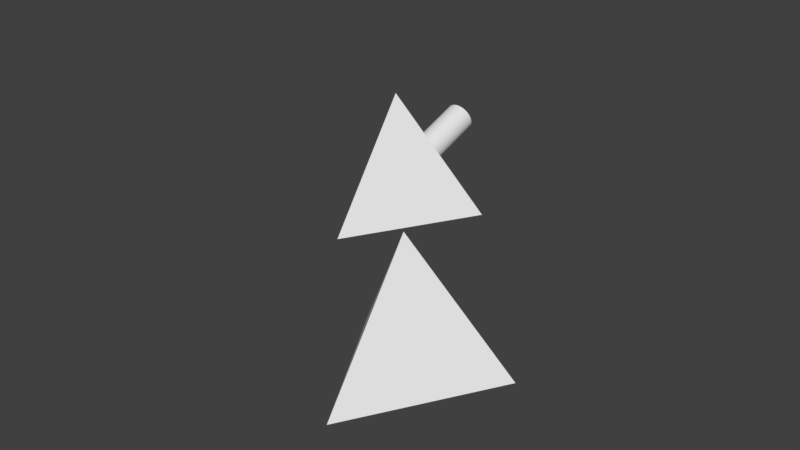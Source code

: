 # Source: tetra_40.blend  (saved by Blender 2.78.0; exported with 4.5.12 LTS)
import bpy
from mathutils import Matrix  # noqa: F401  (used for matrix-valued properties, if any)

bpy.ops.wm.read_factory_settings(use_empty=True)
scene = bpy.context.scene
scene.name = 'Scene'

# ---- collections
col_collection_1 = bpy.data.collections.new('Collection 1'); scene.collection.children.link(col_collection_1)

# ---- world
world_world = bpy.data.worlds.new('World'); scene.world = world_world
world_world.color = (0.05088, 0.05088, 0.05088)
world_world.use_sun_shadow = False
world_world.sun_shadow_jitter_overblur = 0.0
world_world.cycles.sampling_method = 'MANUAL'

# ---- meshes
me_cone_009 = bpy.data.meshes.new('Cone.009')
me_cone_009.from_pydata([(3.923, -1.149, -0.4215), (3.923, -0.1529, 0.05407), (4.0, -0.8887, 0.3142), (3.848, 0.1022, 0.7757), (3.923, -0.6286, 1.05), (3.625, 0.3475, 1.47), (3.696, -0.3784, 1.757), (3.414, 1.026, 1.137), (2.765, 1.822, 1.316), (3.073, 1.239, 1.74), (3.262, 0.5736, 2.109), (3.326, -0.1479, 2.409), (2.774, 0.7718, 2.67), (2.828, 0.05414, 2.981), (2.352, 1.99, 1.791), (2.613, 1.426, 2.268), (1.848, 2.128, 2.181), (2.053, 1.579, 2.701), (2.18, 0.9344, 3.129), (2.222, 0.22, 3.45), (1.273, 2.231, 2.47), (1.414, 1.693, 3.023), (1.501, 1.055, 3.471), (1.531, 0.3432, 3.798), (0.5518, 2.703, 1.987), (0.6488, 2.294, 2.649), (0.721, 1.763, 3.221), (0.7654, 1.13, 3.682), (0.7804, 0.419, 4.013), (-3.964e-07, 2.721, 2.038), (-6.796e-07, 2.315, 2.709), (-5.343e-07, 1.786, 3.288), (-7.237e-07, 1.155, 3.753), (-4.848e-07, 0.4447, 4.085), (-0.6488, 2.294, 2.649), (-0.721, 1.763, 3.221), (-0.7654, 1.13, 3.682), (-0.7804, 0.419, 4.013), (-0.5518, 2.703, 1.987), (-1.273, 2.231, 2.47), (-1.414, 1.693, 3.023), (-1.501, 1.055, 3.471), (-1.531, 0.3432, 3.798), (-2.053, 1.579, 2.701), (-2.18, 0.9344, 3.129), (-2.222, 0.22, 3.45), (-1.848, 2.128, 2.181), (-2.352, 1.99, 1.791), (-2.613, 1.426, 2.268), (-2.774, 0.7718, 2.67), (-2.828, 0.05414, 2.981), (-3.073, 1.239, 1.74), (-3.262, 0.5736, 2.109), (-3.326, -0.1479, 2.409), (-2.765, 1.822, 1.316), (-3.414, 1.026, 1.137), (-3.625, 0.3475, 1.47), (-3.696, -0.3784, 1.757), (-3.848, 0.1022, 0.7757), (-3.923, -0.6286, 1.05), (-3.923, -0.1529, 0.05407), (-4.0, -0.8887, 0.3142), (-3.923, -1.149, -0.4215), (3.923, -1.152, -0.4204), (4.0, -0.8919, 0.3153), (3.923, -0.6318, 1.051), (3.696, -0.3817, 1.759), (3.326, -0.1512, 2.411), (2.828, 0.05088, 2.982), (2.222, 0.2167, 3.451), (1.531, 0.3399, 3.8), (0.7804, 0.4158, 4.014), (-1.303e-06, 0.4414, 4.087), (-0.7804, 0.4158, 4.014), (-1.531, 0.3399, 3.8), (-2.222, 0.2167, 3.451), (-2.828, 0.05088, 2.982), (-3.326, -0.1512, 2.411), (-3.696, -0.3817, 1.759), (-3.923, -0.6318, 1.051), (-4.0, -0.8919, 0.3153), (-3.923, -1.152, -0.4204), (-4.0, -0.8919, 0.3153), (-3.923, -1.152, -0.4203), (4.0, -0.8919, 0.3153), (3.923, -1.152, -0.4203), (3.923, -0.6318, 1.051), (3.326, -0.1512, 2.41), (3.695, -0.3817, 1.758), (-3.695, -0.3817, 1.758), (-3.326, -0.1512, 2.41), (-1.531, 0.3398, 3.799), (-0.7803, 0.4157, 4.014), (2.828, 0.0508, 2.982), (-3.923, -0.6318, 1.051), (-4.859e-07, 0.4413, 4.086), (0.7803, 0.4157, 4.014), (1.531, 0.3398, 3.799), (2.222, 0.2166, 3.451), (-2.222, 0.2166, 3.451), (-2.828, 0.0508, 2.982), (1.186e-06, 3.696, 0.5882), (8.067e-07, 3.326, 1.28), (0.6488, 3.262, 1.28), (0.721, 3.625, 0.5882), (8.031e-07, 3.923, -0.1622), (0.7654, 3.848, -0.1622), (0.6326, 3.938, -0.9426), (8.026e-07, 4.0, -0.9426), (0.7804, 3.923, -0.9426), (4.282e-07, 2.828, 1.886), (0.5518, 2.774, 1.886), (1.273, 3.073, 1.28), (1.414, 3.414, 0.5882), (1.501, 3.625, -0.1622), (1.531, 3.696, -0.9426), (1.848, 2.765, 1.28), (2.053, 3.073, 0.5882), (2.18, 3.262, -0.1622), (2.222, 3.326, -0.9426), (2.352, 2.352, 1.28), (2.613, 2.613, 0.5882), (2.774, 2.774, -0.1622), (2.828, 2.828, -0.9426), (2.765, 1.848, 1.28), (3.073, 2.053, 0.5882), (3.262, 2.18, -0.1622), (3.326, 2.222, -0.9426), (3.414, 1.414, 0.5882), (3.625, 1.501, -0.1622), (3.696, 1.531, -0.9426), (3.848, 0.7654, -0.1622), (3.923, 0.7804, -0.9426), (3.923, -1.742e-06, -0.1622), (4.0, -1.646e-06, -0.9426), (3.923, -0.7804, -0.9426), (-3.923, -0.7804, -0.9426), (-3.923, -6.449e-07, -0.1622), (-4.0, -6.449e-07, -0.9426), (-3.848, 0.7654, -0.1622), (-3.923, 0.7804, -0.9426), (-3.414, 1.414, 0.5882), (-3.625, 1.501, -0.1622), (-3.696, 1.531, -0.9426), (-2.765, 1.848, 1.28), (-3.073, 2.053, 0.5882), (-3.262, 2.18, -0.1622), (-3.326, 2.222, -0.9426), (-2.352, 2.352, 1.28), (-2.613, 2.613, 0.5882), (-2.774, 2.774, -0.1622), (-2.828, 2.828, -0.9426), (-1.848, 2.765, 1.28), (-2.053, 3.073, 0.5882), (-2.18, 3.262, -0.1622), (-2.222, 3.326, -0.9426), (-1.273, 3.073, 1.28), (-1.414, 3.414, 0.5882), (-1.501, 3.625, -0.1622), (-1.531, 3.696, -0.9426), (-0.5518, 2.774, 1.886), (-0.6488, 3.262, 1.28), (-0.721, 3.625, 0.5882), (-0.7654, 3.848, -0.1622), (-0.7804, 3.923, -0.9426), (0.0, 4.0, -0.946), (0.7804, 3.923, -0.946), (1.531, 3.696, -0.946), (2.222, 3.326, -0.946), (2.828, 2.828, -0.946), (3.326, 2.222, -0.946), (3.696, 1.531, -0.946), (3.923, 0.7804, -0.946), (4.0, 3.02e-07, -0.946), (3.923, -0.7804, -0.946), (-3.923, -0.7804, -0.946), (-4.0, 3.862e-06, -0.946), (-3.923, 0.7804, -0.946), (-3.696, 1.531, -0.946), (-3.326, 2.222, -0.946), (-2.828, 2.828, -0.946), (-2.222, 3.326, -0.946), (-1.531, 3.696, -0.946), (-4.0, -6.449e-07, -0.946), (-3.923, 0.7803, -0.946), (4.0, -1.647e-06, -0.946), (3.923, 0.7803, -0.946), (-3.695, 1.531, -0.946), (3.695, 1.531, -0.946), (-3.326, 2.222, -0.946), (3.326, 2.222, -0.946), (-2.828, 2.828, -0.946), (2.828, 2.828, -0.946), (-2.222, 3.326, -0.946), (2.222, 3.326, -0.946), (-1.531, 3.695, -0.946), (1.531, 3.695, -0.946), (-0.7804, 3.923, -0.946), (-0.7803, 3.923, -0.946), (0.7803, 3.923, -0.946), (8.026e-07, 4.0, -0.946), (3.923, -0.7803, -0.946), (-3.923, -0.7803, -0.946), (4.768e-07, 23.09, -8.165), (20.0, -11.55, -8.165), (4.768e-07, -2.384e-07, 24.49), (-20.0, -11.55, -8.165), (-0.7804, -3.923, -8.165), (-0.4987, -3.951, -8.165), (-1.303e-06, -4.0, -8.165), (0.2817, -3.972, -8.165), (0.7804, -3.923, -8.165), (3.696, -1.531, -8.165), (3.778, -1.26, -8.165), (3.326, -2.222, -8.165), (3.008, -2.61, -8.165), (3.459, -1.973, -8.165), (3.923, -0.7804, -8.165), (3.951, -0.4987, -8.165), (-1.531, -3.696, -8.165), (-1.973, -3.459, -8.165), (-2.222, -3.326, -8.165), (-1.26, -3.778, -8.165), (-2.61, -3.008, -8.165), (1.531, -3.696, -8.165), (1.78, -3.562, -8.165), (2.222, -3.326, -8.165), (2.828, -2.828, -8.165), (1.051, -3.841, -8.165), (2.441, -3.146, -8.165), (3.696, 1.531, -8.165), (3.562, 1.78, -8.165), (3.326, 2.222, -8.165), (3.841, 1.051, -8.165), (-2.828, -2.828, -8.165), (-3.146, -2.441, -8.165), (-3.326, -2.222, -8.165), (-3.562, -1.78, -8.165), (-3.696, -1.531, -8.165), (3.923, 0.7804, -8.165), (3.972, 0.2817, -8.165), (1.531, 3.696, -8.165), (1.973, 3.459, -8.165), (1.26, 3.778, -8.165), (2.828, 2.828, -8.165), (2.61, 3.008, -8.165), (2.222, 3.326, -8.165), (0.7804, 3.923, -8.165), (0.4987, 3.951, -8.165), (3.146, 2.441, -8.165), (0.0, 4.0, -8.165), (-3.923, -0.7804, -8.165), (-3.972, -0.2817, -8.165), (-3.841, -1.051, -8.165), (4.0, 3.02e-07, -8.165), (-4.0, 3.862e-06, -8.165), (-3.951, 0.4987, -8.165), (-3.923, 0.7804, -8.165), (-0.7804, 3.923, -8.165), (-0.2817, 3.972, -8.165), (-1.051, 3.841, -8.165), (-1.531, 3.696, -8.165), (-3.696, 1.531, -8.165), (-3.459, 1.973, -8.165), (-3.326, 2.222, -8.165), (-2.828, 2.828, -8.165), (-2.441, 3.146, -8.165), (-2.222, 3.326, -8.165), (-3.778, 1.26, -8.165), (-3.008, 2.61, -8.165), (-1.78, 3.562, -8.165), (2.828, -6.755, 5.388), (2.441, -6.649, 5.688), (-2.222, -6.589, 5.857), (-2.61, -6.695, 5.558), (-1.973, -6.545, 5.983), (3.008, -6.828, 5.182), (3.326, -6.957, 4.817), (-2.828, -6.755, 5.388), (-3.146, -6.884, 5.023), (3.459, -7.04, 4.582), (3.696, -7.188, 4.165), (-3.326, -6.957, 4.817), (-3.562, -7.105, 4.4), (3.901, -0.2294, -0.1622), (3.891, -0.5459, -0.386), (3.885, -0.7728, -0.5464), (-3.901, -0.2294, -0.1622), (-3.891, -0.5459, -0.386), (3.923, -7.438, 3.457), (3.778, -7.278, 3.909), (-3.696, -7.188, 4.165), (-3.841, -7.348, 3.713), (3.755, -1.333, -0.9426), (3.833, -0.9987, -0.7062), (-3.885, -0.7727, -0.5464), (-3.833, -0.9987, -0.7062), (4.0, -7.698, 2.722), (3.951, -7.532, 3.192), (-3.923, -7.438, 3.457), (-3.972, -7.604, 2.987), (-3.755, -1.333, -0.9426), (3.923, -7.958, 1.986), (3.972, -7.792, 2.456), (-4.0, -7.698, 2.722), (-3.951, -7.864, 2.251), (-3.754, -1.337, -0.9451), (-3.755, -1.334, -0.9435), (-3.754, -1.338, -0.946), (3.755, -1.334, -0.9435), (3.754, -1.338, -0.946), (3.754, -1.337, -0.9451), (3.754, -1.338, -0.946), (-3.754, -1.338, -0.946), (3.696, -8.208, 1.278), (3.841, -8.048, 1.731), (3.697, -1.526, -1.079), (3.696, -1.531, -1.082), (-3.923, -7.958, 1.986), (-3.778, -8.118, 1.534), (-3.697, -1.526, -1.079), (3.562, -8.291, 1.043), (3.693, -1.536, -1.086), (3.326, -8.439, 0.6265), (3.337, -2.201, -1.556), (3.326, -2.222, -1.571), (-3.696, -8.208, 1.278), (-3.696, -1.531, -1.082), (-3.459, -8.356, 0.8618), (-3.337, -2.201, -1.556), (-3.693, -1.536, -1.086), (3.146, -8.512, 0.4202), (3.31, -2.242, -1.585), (2.828, -8.641, 0.05499), (2.854, -2.797, -1.978), (2.828, -2.828, -2.0), (-3.326, -8.439, 0.6265), (-3.008, -8.568, 0.2613), (-3.31, -2.242, -1.585), (-2.854, -2.797, -1.978), (-3.326, -2.222, -1.571), (2.222, -8.807, -0.414), (2.61, -8.701, -0.1143), (2.264, -3.292, -2.327), (2.222, -3.326, -2.352), (2.796, -2.855, -2.019), (-2.828, -8.641, 0.05498), (-2.828, -2.828, -2.0), (-2.441, -8.747, -0.2447), (-2.796, -2.855, -2.019), (-2.264, -3.292, -2.327), (1.973, -8.851, -0.5398), (2.173, -3.352, -2.37), (1.531, -8.93, -0.7625), (1.588, -3.665, -2.592), (1.531, -3.696, -2.613), (-2.222, -8.807, -0.414), (-1.78, -8.885, -0.6367), (-1.588, -3.665, -2.592), (-2.173, -3.352, -2.37), (-2.222, -3.326, -2.352), (1.26, -8.957, -0.84), (1.468, -3.715, -2.627), (0.7804, -9.006, -0.9771), (0.7804, -3.923, -2.774), (0.8484, -3.903, -2.759), (-1.531, -8.93, -0.7625), (-1.051, -8.978, -0.8997), (-1.468, -3.715, -2.627), (-0.8484, -3.903, -2.759), (-1.531, -3.696, -2.613), (0.4987, -9.015, -1.003), (0.7088, -3.93, -2.779), (0.0, -9.031, -1.05), (0.07325, -3.993, -2.823), (0.0, -4.0, -2.828), (-0.7804, -9.006, -0.9771), (-0.2817, -9.022, -1.023), (-0.07325, -3.993, -2.823), (-0.7088, -3.93, -2.779), (-0.7804, -3.923, -2.774), (3.874, -1.252e-06, 1.997e-06), (3.885, -0.09281, -0.06562), (-3.874, -4.172e-07, 6.258e-07), (-3.765, 0.3485, 0.2464), (-3.885, -0.09281, -0.06562), (-1.303e-06, -6.365, 6.493), (-0.4987, -6.381, 6.447), (0.7804, -6.39, 6.42), (0.2817, -6.374, 6.467), (1.531, -6.466, 6.206), (1.051, -6.418, 6.343), (-0.7804, -6.39, 6.42), (-1.26, -6.439, 6.283), (1.78, -6.511, 6.08), (2.222, -6.589, 5.857), (-1.531, -6.466, 6.206), (3.647, 0.7254, 0.5129), (3.625, 0.7679, 0.543), (3.591, 0.8318, 0.5882), (3.722, 0.4861, 0.3438), (3.765, 0.3485, 0.2464), (-3.647, 0.7254, 0.5129), (-3.625, 0.7679, 0.543), (-3.591, 0.8318, 0.5882), (-3.722, 0.4861, 0.3437), (3.237, 1.341, 0.948), (3.073, 1.511, 1.068), (2.786, 1.81, 1.28), (3.363, 1.159, 0.8192), (-2.786, 1.81, 1.28), (-3.073, 1.511, 1.068), (-3.237, 1.341, 0.948), (-3.363, 1.159, 0.8192), (2.752, 1.838, 1.3), (2.762, 1.83, 1.294), (-2.752, 1.838, 1.3), (-2.724, 1.856, 1.312), (-2.352, 2.093, 1.48), (-2.762, 1.83, 1.294), (1.09, 2.632, 1.861), (1.123, 2.621, 1.854), (1.64, 2.454, 1.735), (1.512, 2.496, 1.765), (-1.09, 2.632, 1.861), (-1.067, 2.636, 1.864), (-1.123, 2.621, 1.853), (-1.512, 2.496, 1.765), (-1.64, 2.454, 1.735), (2.724, 1.856, 1.312), (2.194, 2.194, 1.551), (2.352, 2.093, 1.48), (1.858, 2.352, 1.663), (1.937, 2.315, 1.637), (-1.858, 2.352, 1.663), (-1.937, 2.315, 1.637), (-2.194, 2.194, 1.551), (0.9048, 2.667, 1.886), (1.067, 2.636, 1.864), (-0.9048, 2.667, 1.886), (0.5742, 2.72, 1.923), (0.542, 2.725, 1.927), (-3.557e-07, 2.754, 1.947), (0.05175, 2.751, 1.945), (0.5047, 2.727, 1.928), (-0.05176, 2.751, 1.945), (-0.5047, 2.727, 1.928), (-0.542, 2.725, 1.927), (-0.5743, 2.72, 1.923)], [], [(1, 285, 0), (1, 0, 2), (1, 401, 381), (2, 3, 1), (3, 2, 4), (4, 5, 3), (5, 4, 6), (399, 398, 3), (7, 3, 5), (8, 407, 7), (8, 7, 9), (5, 9, 7), (9, 5, 10), (6, 10, 5), (10, 6, 11), (11, 12, 10), (12, 11, 13), (8, 429, 414), (9, 14, 8), (14, 9, 15), (10, 15, 9), (15, 10, 12), (14, 433, 430), (15, 16, 14), (16, 15, 17), (12, 17, 15), (17, 12, 18), (13, 18, 12), (18, 13, 19), (16, 423, 422), (17, 20, 16), (20, 17, 21), (18, 21, 17), (21, 18, 22), (19, 22, 18), (22, 19, 23), (437, 438, 20), (24, 20, 25), (21, 25, 20), (25, 21, 26), (22, 26, 21), (26, 22, 27), (23, 27, 22), (27, 23, 28), (24, 444, 441), (25, 29, 24), (29, 25, 30), (26, 30, 25), (30, 26, 31), (27, 31, 26), (31, 27, 32), (28, 32, 27), (32, 28, 33), (31, 34, 30), (34, 31, 35), (32, 35, 31), (35, 32, 36), (33, 36, 32), (36, 33, 37), (29, 445, 442), (30, 38, 29), (38, 30, 34), (38, 448, 447), (34, 439, 38), (35, 39, 34), (39, 35, 40), (36, 40, 35), (40, 36, 41), (37, 41, 36), (41, 37, 42), (41, 43, 40), (43, 41, 44), (42, 44, 41), (44, 42, 45), (39, 426, 424), (40, 46, 39), (46, 40, 43), (46, 434, 428), (43, 47, 46), (47, 43, 48), (44, 48, 43), (48, 44, 49), (45, 49, 44), (49, 45, 50), (49, 51, 48), (51, 49, 52), (50, 52, 49), (52, 50, 53), (47, 418, 436), (48, 54, 47), (54, 48, 51), (54, 419, 416), (51, 410, 54), (52, 55, 51), (55, 52, 56), (53, 56, 52), (56, 53, 57), (57, 58, 56), (58, 57, 59), (55, 413, 412), (56, 404, 55), (58, 405, 402), (59, 60, 58), (60, 59, 61), (61, 287, 60), (60, 385, 383), (62, 296, 295), (63, 315, 302), (64, 303, 297), (65, 298, 289), (66, 290, 281), (67, 280, 277), (68, 276, 271), (69, 272, 395), (70, 394, 390), (71, 391, 388), (72, 389, 386), (73, 387, 392), (74, 393, 396), (75, 275, 273), (76, 274, 278), (77, 279, 282), (78, 283, 291), (79, 292, 299), (80, 300, 304), (81, 305, 318), (81, 82, 80), (81, 83, 82), (84, 63, 64), (85, 63, 84), (85, 312, 63), (86, 2, 84), (2, 86, 4), (87, 6, 88), (6, 87, 11), (89, 53, 90), (53, 89, 57), (91, 37, 92), (37, 91, 42), (93, 11, 87), (11, 93, 13), (82, 59, 94), (59, 82, 61), (85, 311, 310), (92, 33, 95), (33, 92, 37), (96, 23, 97), (23, 96, 28), (83, 61, 82), (61, 83, 62), (94, 57, 89), (57, 94, 59), (88, 4, 86), (4, 88, 6), (62, 307, 301), (95, 28, 96), (28, 95, 33), (98, 13, 93), (13, 98, 19), (99, 42, 91), (42, 99, 45), (65, 84, 64), (65, 86, 84), (82, 79, 80), (94, 79, 82), (66, 86, 65), (66, 88, 86), (94, 78, 79), (89, 78, 94), (67, 88, 66), (67, 87, 88), (89, 77, 78), (90, 77, 89), (68, 87, 67), (68, 93, 87), (90, 76, 77), (100, 76, 90), (69, 93, 68), (69, 98, 93), (100, 75, 76), (99, 75, 100), (70, 98, 69), (70, 97, 98), (99, 74, 75), (91, 74, 99), (71, 97, 70), (71, 96, 97), (91, 73, 74), (92, 73, 91), (72, 96, 71), (95, 73, 92), (72, 95, 96), (95, 72, 73), (84, 0, 85), (0, 84, 2), (90, 50, 100), (50, 90, 53), (97, 19, 98), (19, 97, 23), (100, 45, 99), (45, 100, 50), (101, 103, 102), (103, 101, 104), (105, 104, 101), (104, 105, 106), (107, 105, 108), (105, 109, 106), (105, 107, 109), (110, 443, 442), (102, 111, 110), (111, 102, 103), (103, 437, 111), (104, 112, 103), (112, 104, 113), (106, 113, 104), (113, 106, 114), (109, 114, 106), (114, 109, 115), (111, 440, 441), (112, 421, 420), (113, 116, 112), (116, 113, 117), (114, 117, 113), (117, 114, 118), (115, 118, 114), (118, 115, 119), (117, 120, 116), (120, 117, 121), (118, 121, 117), (121, 118, 122), (119, 122, 118), (122, 119, 123), (116, 432, 422), (120, 431, 430), (121, 124, 120), (124, 121, 125), (122, 125, 121), (125, 122, 126), (123, 126, 122), (126, 123, 127), (125, 408, 124), (126, 128, 125), (128, 126, 129), (127, 129, 126), (129, 127, 130), (124, 415, 414), (128, 409, 406), (129, 399, 128), (130, 131, 129), (131, 130, 132), (131, 400, 397), (132, 133, 131), (133, 132, 134), (133, 382, 381), (134, 284, 133), (135, 294, 286), (137, 288, 136), (137, 136, 138), (138, 139, 137), (139, 138, 140), (137, 384, 383), (404, 403, 139), (141, 139, 142), (140, 142, 139), (142, 140, 143), (144, 411, 141), (144, 141, 145), (142, 145, 141), (145, 142, 146), (143, 146, 142), (146, 143, 147), (145, 148, 144), (148, 145, 149), (146, 149, 145), (149, 146, 150), (147, 150, 146), (150, 147, 151), (144, 417, 416), (148, 435, 436), (149, 152, 148), (152, 149, 153), (150, 153, 149), (153, 150, 154), (151, 154, 150), (154, 151, 155), (153, 156, 152), (156, 153, 157), (154, 157, 153), (157, 154, 158), (155, 158, 154), (158, 155, 159), (152, 427, 428), (439, 425, 156), (160, 156, 161), (157, 161, 156), (161, 157, 162), (158, 162, 157), (162, 158, 163), (159, 163, 158), (163, 159, 164), (163, 101, 162), (101, 163, 105), (164, 105, 163), (105, 164, 108), (160, 446, 447), (161, 110, 160), (110, 161, 102), (162, 102, 161), (102, 162, 101), (166, 248, 247), (167, 243, 241), (168, 242, 246), (169, 245, 244), (170, 249, 232), (171, 231, 230), (172, 233, 239), (173, 240, 254), (174, 218, 217), (175, 253, 251), (176, 252, 255), (177, 256, 257), (178, 268, 262), (179, 263, 264), (180, 269, 265), (181, 266, 267), (182, 270, 261), (177, 183, 176), (177, 184, 183), (185, 172, 173), (186, 172, 185), (178, 184, 177), (178, 187, 184), (186, 171, 172), (188, 171, 186), (179, 187, 178), (179, 189, 187), (188, 170, 171), (190, 170, 188), (180, 189, 179), (180, 191, 189), (190, 169, 170), (192, 169, 190), (181, 191, 180), (181, 193, 191), (192, 168, 169), (194, 168, 192), (182, 193, 181), (182, 195, 193), (194, 167, 168), (196, 167, 194), (197, 195, 182), (197, 198, 195), (196, 166, 167), (199, 166, 196), (165, 198, 197), (200, 166, 199), (165, 200, 198), (166, 200, 165), (197, 260, 258), (165, 259, 250), (201, 134, 185), (134, 201, 135), (109, 200, 199), (200, 107, 108), (200, 109, 107), (194, 115, 196), (115, 194, 119), (188, 127, 190), (127, 188, 130), (183, 136, 202), (136, 183, 138), (200, 164, 198), (164, 200, 108), (186, 130, 188), (130, 186, 132), (191, 147, 189), (147, 191, 151), (192, 119, 194), (119, 192, 123), (184, 138, 183), (138, 184, 140), (202, 306, 308), (196, 109, 199), (109, 196, 115), (135, 309, 293), (198, 159, 195), (159, 198, 164), (193, 151, 191), (151, 193, 155), (187, 140, 184), (140, 187, 143), (195, 155, 193), (155, 195, 159), (190, 123, 192), (123, 190, 127), (174, 185, 173), (174, 201, 185), (183, 175, 176), (202, 175, 183), (202, 313, 175), (189, 143, 187), (143, 189, 147), (185, 132, 186), (132, 185, 134), (203, 205, 204), (204, 371, 373), (206, 205, 203), (203, 260, 261), (175, 327, 253), (368, 369, 222), (270, 181, 267), (329, 340, 237), (256, 176, 255), (379, 378, 208), (266, 180, 265), (248, 165, 250), (324, 322, 212), (354, 352, 226), (358, 370, 220), (260, 182, 261), (259, 197, 258), (374, 372, 211), (218, 173, 254), (365, 362, 224), (240, 172, 239), (268, 177, 257), (263, 178, 262), (316, 174, 217), (249, 169, 244), (343, 345, 227), (252, 175, 251), (269, 179, 264), (231, 170, 232), (242, 167, 241), (209, 210, 204), (350, 360, 223), (339, 347, 235), (245, 168, 246), (243, 166, 247), (334, 332, 214), (233, 171, 230), (401, 133, 381), (411, 55, 412), (352, 354, 351), (328, 340, 329), (385, 60, 287), (63, 317, 315), (337, 347, 339), (375, 210, 209), (312, 310, 201), (372, 363, 364), (448, 160, 447), (332, 323, 325), (290, 65, 289), (369, 368, 366), (357, 370, 358), (421, 20, 420), (433, 120, 430), (359, 221, 360), (423, 116, 422), (448, 38, 439), (425, 39, 424), (387, 72, 386), (345, 333, 335), (350, 349, 346), (393, 73, 392), (285, 135, 286), (400, 3, 397), (413, 55, 404), (300, 79, 299), (276, 67, 277), (272, 68, 271), (408, 415, 124), (417, 144, 148), (280, 66, 281), (303, 63, 302), (322, 314, 317), (344, 229, 226), (432, 16, 422), (384, 60, 383), (389, 71, 388), (311, 201, 310), (444, 110, 111), (317, 213, 212), (325, 216, 214), (368, 219, 370), (14, 430, 431), (435, 47, 436), (407, 128, 406), (419, 54, 410), (419, 144, 416), (362, 353, 355), (362, 365, 361), (293, 294, 135), (329, 330, 326), (292, 78, 291), (330, 238, 327), (24, 440, 437), (54, 416, 417), (274, 75, 273), (379, 207, 380), (0, 294, 293), (355, 225, 224), (8, 415, 408), (348, 360, 350), (426, 156, 424), (288, 62, 295), (38, 447, 446), (296, 136, 295), (427, 46, 428), (279, 76, 278), (284, 382, 133), (313, 83, 81), (372, 374, 371), (446, 160, 110), (298, 64, 297), (312, 85, 310), (398, 131, 397), (391, 70, 390), (29, 442, 443), (7, 409, 399), (306, 83, 308), (345, 343, 342), (335, 215, 227), (319, 327, 320), (296, 62, 301), (324, 325, 321), (301, 202, 136), (283, 77, 282), (85, 293, 309), (320, 81, 318), (349, 234, 347), (394, 69, 395), (339, 338, 336), (364, 228, 211), (338, 236, 340), (413, 141, 412), (377, 375, 378), (385, 137, 383), (389, 388, 205), (434, 152, 428), (308, 313, 202), (358, 359, 356), (403, 58, 402), (405, 139, 402), (429, 120, 124), (399, 409, 128), (312, 201, 174), (437, 440, 111), (352, 341, 344), (438, 112, 420), (305, 80, 304), (334, 335, 331), (308, 83, 313), (378, 379, 376), (275, 74, 396), (1, 382, 284), (367, 380, 369), (286, 0, 285), (1, 284, 285), (1, 400, 401), (397, 3, 398), (7, 399, 3), (406, 7, 407), (8, 408, 407), (14, 432, 433), (16, 421, 423), (420, 20, 438), (24, 437, 20), (34, 425, 439), (39, 427, 426), (46, 435, 434), (51, 411, 410), (56, 403, 404), (58, 384, 405), (61, 288, 287), (85, 309, 311), (62, 306, 307), (103, 438, 437), (112, 423, 421), (116, 433, 432), (125, 407, 408), (129, 398, 399), (131, 401, 400), (134, 285, 284), (295, 136, 288), (137, 287, 288), (137, 405, 384), (402, 139, 403), (141, 404, 139), (412, 141, 411), (144, 410, 411), (148, 434, 435), (152, 426, 427), (424, 156, 425), (160, 439, 156), (202, 307, 306), (135, 311, 309), (204, 297, 303), (302, 315, 204), (204, 303, 302), (305, 304, 206), (326, 319, 206), (318, 305, 206), (204, 315, 314), (204, 314, 321), (319, 318, 206), (328, 326, 206), (204, 321, 323), (204, 323, 331), (336, 328, 206), (346, 337, 206), (356, 348, 206), (366, 357, 206), (337, 336, 206), (204, 331, 333), (333, 342, 204), (348, 346, 206), (357, 356, 206), (204, 342, 341), (204, 341, 351), (366, 206, 367), (367, 206, 376), (204, 351, 353), (353, 361, 204), (204, 361, 363), (376, 206, 377), (377, 206, 373), (204, 363, 371), (373, 206, 204), (204, 254, 240), (239, 233, 204), (204, 240, 239), (256, 255, 206), (262, 268, 206), (257, 256, 206), (203, 204, 232), (230, 231, 204), (204, 233, 230), (257, 206, 268), (264, 263, 206), (262, 206, 263), (204, 231, 232), (203, 232, 249), (264, 206, 203), (265, 269, 203), (203, 249, 244), (244, 245, 203), (246, 242, 203), (203, 245, 246), (269, 264, 203), (266, 265, 203), (203, 242, 241), (241, 243, 203), (247, 248, 203), (203, 243, 247), (267, 266, 203), (270, 267, 203), (203, 248, 250), (203, 250, 259), (261, 270, 203), (258, 260, 203), (203, 259, 258), (238, 253, 327), (175, 313, 320), (320, 327, 175), (207, 222, 380), (369, 380, 222), (270, 182, 181), (236, 237, 340), (330, 329, 237), (256, 177, 176), (209, 208, 378), (378, 375, 209), (266, 181, 180), (248, 166, 165), (212, 216, 324), (322, 317, 212), (226, 225, 354), (352, 344, 226), (219, 220, 370), (359, 358, 220), (260, 197, 182), (259, 165, 197), (211, 210, 374), (372, 364, 211), (218, 174, 173), (224, 228, 365), (362, 355, 224), (240, 173, 172), (268, 178, 177), (263, 179, 178), (217, 213, 316), (316, 312, 174), (249, 170, 169), (227, 229, 343), (345, 335, 227), (252, 176, 175), (269, 180, 179), (231, 171, 170), (242, 168, 167), (206, 255, 252), (206, 252, 251), (218, 254, 204), (212, 213, 204), (217, 218, 204), (206, 251, 253), (238, 237, 206), (206, 253, 238), (213, 217, 204), (216, 212, 204), (206, 237, 236), (236, 235, 206), (214, 216, 204), (227, 215, 204), (206, 235, 234), (234, 223, 206), (206, 223, 221), (215, 214, 204), (229, 227, 204), (206, 221, 220), (219, 222, 206), (206, 220, 219), (226, 229, 204), (224, 225, 204), (225, 226, 204), (204, 206, 209), (207, 208, 206), (206, 222, 207), (228, 224, 204), (211, 228, 204), (206, 208, 209), (210, 211, 204), (221, 223, 360), (349, 350, 223), (234, 235, 347), (338, 339, 235), (245, 169, 168), (243, 167, 166), (214, 215, 334), (332, 325, 214), (233, 172, 171), (401, 131, 133), (411, 51, 55), (353, 351, 355), (354, 355, 351), (328, 336, 340), (314, 315, 317), (63, 312, 316), (316, 317, 63), (337, 346, 347), (375, 374, 210), (372, 371, 363), (448, 439, 160), (332, 331, 323), (290, 66, 65), (366, 367, 369), (368, 370, 366), (357, 366, 370), (421, 16, 20), (433, 116, 120), (359, 220, 221), (423, 112, 116), (425, 34, 39), (387, 73, 72), (345, 342, 333), (346, 348, 350), (349, 347, 346), (393, 74, 73), (285, 134, 135), (400, 1, 3), (300, 80, 79), (276, 68, 67), (272, 69, 68), (148, 436, 418), (418, 417, 148), (280, 67, 66), (303, 64, 63), (322, 321, 314), (344, 343, 229), (432, 14, 16), (384, 58, 60), (389, 72, 71), (311, 135, 201), (111, 441, 444), (444, 443, 110), (317, 316, 213), (325, 324, 216), (368, 222, 219), (431, 429, 14), (8, 14, 429), (435, 46, 47), (407, 125, 128), (419, 410, 144), (362, 361, 353), (363, 361, 364), (365, 364, 361), (326, 328, 329), (330, 327, 326), (292, 79, 78), (330, 237, 238), (24, 441, 440), (417, 418, 47), (47, 54, 417), (274, 76, 75), (379, 208, 207), (0, 286, 294), (355, 354, 225), (8, 414, 415), (348, 356, 360), (426, 152, 156), (288, 61, 62), (446, 445, 29), (29, 38, 446), (296, 301, 136), (427, 39, 46), (279, 77, 76), (373, 371, 374), (374, 375, 373), (110, 442, 445), (445, 446, 110), (298, 65, 64), (398, 129, 131), (391, 71, 70), (443, 444, 29), (24, 29, 444), (7, 406, 409), (306, 62, 83), (341, 342, 344), (343, 344, 342), (335, 334, 215), (319, 326, 327), (323, 321, 325), (322, 324, 321), (301, 307, 202), (283, 78, 77), (85, 0, 293), (318, 319, 320), (320, 313, 81), (349, 223, 234), (394, 70, 69), (336, 337, 339), (338, 340, 336), (364, 365, 228), (338, 235, 236), (413, 404, 141), (377, 373, 375), (385, 287, 137), (206, 304, 300), (299, 292, 206), (206, 300, 299), (298, 297, 204), (281, 290, 204), (289, 298, 204), (205, 206, 282), (291, 283, 206), (206, 292, 291), (289, 204, 290), (277, 280, 204), (281, 204, 280), (206, 283, 282), (282, 279, 205), (277, 204, 205), (271, 276, 205), (205, 279, 278), (278, 274, 205), (276, 277, 205), (272, 271, 205), (205, 274, 273), (273, 275, 205), (396, 393, 205), (205, 275, 396), (395, 272, 205), (394, 395, 205), (205, 393, 392), (205, 392, 387), (390, 394, 205), (391, 390, 205), (205, 387, 386), (386, 389, 205), (388, 391, 205), (434, 148, 152), (356, 357, 358), (359, 360, 356), (403, 56, 58), (405, 137, 139), (124, 414, 429), (429, 431, 120), (352, 351, 341), (438, 103, 112), (305, 81, 80), (333, 331, 335), (332, 334, 331), (376, 377, 378), (379, 380, 376), (275, 75, 74), (1, 381, 382), (367, 376, 380)])
me_cone_009.use_remesh_preserve_volume = False
me_cone_009.use_remesh_preserve_attributes = False
me_cone_009.use_mirror_vertex_groups = False
me_cone_009.update()
me_cone = bpy.data.meshes.new('Cone')
me_cone.from_pydata([(0.0, 8.929, -7.4), (0.7804, 8.955, -7.327), (1.531, 9.031, -7.112), (2.222, 9.154, -6.764), (2.828, 9.32, -6.295), (3.326, 9.522, -5.724), (3.696, 9.752, -5.072), (3.923, 10.0, -4.364), (4.0, 10.26, -3.628), (3.923, 10.52, -2.893), (3.696, 10.77, -2.185), (3.326, 11.0, -1.533), (2.828, 11.21, -0.9617), (2.222, 11.37, -0.4927), (1.531, 11.49, -0.1442), (0.7804, 11.57, 0.07044), (-1.303e-06, 11.6, 0.1429), (-0.7804, 11.57, 0.07044), (-1.531, 11.49, -0.1442), (-2.222, 11.37, -0.4927), (-2.828, 11.21, -0.9617), (-3.326, 11.0, -1.533), (-3.696, 10.77, -2.185), (-3.923, 10.52, -2.893), (-4.0, 10.26, -3.628), (-3.923, 10.0, -4.364), (-3.696, 9.752, -5.072), (-3.326, 9.522, -5.724), (-2.828, 9.32, -6.295), (-2.222, 9.154, -6.764), (-1.531, 9.031, -7.113), (-0.7804, 8.955, -7.327), (0.0, 3.95, -29.22), (0.7706, 3.874, -29.22), (1.512, 3.649, -29.22), (2.195, 3.284, -29.22), (2.793, 2.793, -29.22), (3.284, 2.195, -29.22), (3.649, 1.512, -29.22), (3.874, 0.7706, -29.22), (3.95, 2.982e-07, -29.22), (3.874, -0.7706, -29.22), (3.649, -1.512, -29.22), (3.284, -2.195, -29.22), (2.793, -2.793, -29.22), (2.195, -3.284, -29.22), (1.512, -3.649, -29.22), (0.7706, -3.874, -29.22), (-1.287e-06, -3.95, -29.22), (-0.7706, -3.874, -29.22), (-1.512, -3.649, -29.22), (-2.195, -3.284, -29.22), (-2.793, -2.793, -29.22), (-3.284, -2.195, -29.22), (-3.649, -1.512, -29.22), (-3.874, -0.7706, -29.22), (-3.95, 3.814e-06, -29.22), (-3.874, 0.7706, -29.22), (-3.649, 1.512, -29.22), (-3.284, 2.195, -29.22), (-2.793, 2.793, -29.22), (-2.194, 3.284, -29.22), (-1.512, 3.649, -29.22), (-0.7706, 3.874, -29.22), (4.768e-07, 23.09, -8.165), (20.0, -11.55, -8.165), (4.768e-07, -2.384e-07, 24.49), (-20.0, -11.55, -8.165), (3.284, -2.195, -8.165), (0.0, 3.95, -8.165), (-0.7706, 3.874, -8.165), (-1.512, 3.649, -8.165), (-3.649, -1.512, -8.165), (-3.284, -2.195, -8.165), (-3.874, -0.7706, -8.165), (-2.793, -2.793, -8.165), (-0.7706, -3.874, -8.165), (-1.287e-06, -3.95, -8.165), (-1.512, -3.649, -8.165), (3.874, 0.7706, -8.165), (2.195, 3.284, -8.165), (3.95, 2.982e-07, -8.165), (3.649, 1.512, -8.165), (0.7706, -3.874, -8.165), (-2.793, 2.793, -8.165), (-2.194, 3.284, -8.165), (-3.284, 2.195, -8.165), (3.874, -0.7706, -8.165), (2.195, -3.284, -8.165), (2.793, -2.793, -8.165), (3.649, -1.512, -8.165), (-3.95, 3.814e-06, -8.165), (-2.195, -3.284, -8.165), (-3.874, 0.7706, -8.165), (2.793, 2.793, -8.165), (1.512, -3.649, -8.165), (3.284, 2.195, -8.165), (-3.649, 1.512, -8.165), (1.512, 3.649, -8.165), (0.7706, 3.874, -8.165), (3.696, -8.208, 1.278), (-3.696, -8.208, 1.278), (2.828, -8.641, 0.05499), (3.326, -8.439, 0.6265), (-3.326, -8.439, 0.6265), (2.222, -8.807, -0.414), (-2.828, -8.641, 0.05498), (1.531, -8.93, -0.7625), (-2.222, -8.807, -0.414), (0.7804, -9.006, -0.9771), (-1.531, -8.93, -0.7625), (0.0, -9.031, -1.05), (-0.7804, -9.006, -0.9771), (-3.923, -7.438, 3.457), (3.923, -7.958, 1.986), (4.0, -7.698, 2.722), (-4.0, -7.698, 2.722), (-3.923, -7.958, 1.986), (3.696, -7.188, 4.165), (3.923, -7.438, 3.457), (-3.326, -6.957, 4.817), (3.326, -6.957, 4.817), (-3.696, -7.188, 4.165), (-2.222, -6.589, 5.857), (2.828, -6.755, 5.388), (-2.828, -6.755, 5.388), (-1.531, -6.466, 6.206), (2.222, -6.589, 5.857), (1.531, -6.466, 6.206), (0.7804, -6.39, 6.42), (-1.303e-06, -6.365, 6.493), (-0.7804, -6.39, 6.42)], [], [(16, 24, 0), (69, 33, 32), (99, 34, 33), (98, 35, 34), (80, 36, 35), (94, 37, 36), (96, 38, 37), (82, 39, 38), (79, 40, 39), (81, 41, 40), (87, 42, 41), (90, 43, 42), (68, 44, 43), (89, 45, 44), (88, 46, 45), (95, 47, 46), (83, 48, 47), (77, 49, 48), (76, 50, 49), (78, 51, 50), (92, 52, 51), (75, 53, 52), (73, 54, 53), (72, 55, 54), (74, 56, 55), (91, 57, 56), (93, 58, 57), (97, 59, 58), (86, 60, 59), (84, 61, 60), (85, 62, 61), (71, 63, 62), (70, 32, 63), (47, 55, 63), (64, 66, 65), (111, 112, 67), (67, 66, 64), (64, 69, 70), (77, 83, 65), (9, 115, 119), (124, 11, 121), (11, 118, 121), (117, 24, 116), (7, 100, 114), (115, 7, 114), (5, 102, 103), (111, 31, 112), (17, 130, 131), (104, 26, 101), (16, 129, 130), (112, 30, 110), (102, 3, 105), (123, 18, 126), (105, 2, 107), (13, 124, 127), (108, 28, 106), (101, 25, 117), (130, 129, 66), (14, 127, 128), (125, 19, 123), (22, 120, 122), (1, 111, 109), (6, 103, 100), (116, 23, 113), (118, 9, 119), (126, 17, 131), (110, 29, 108), (129, 14, 128), (2, 109, 107), (23, 122, 113), (106, 27, 104), (21, 125, 120), (0, 1, 2), (2, 3, 0), (4, 5, 8), (6, 7, 8), (8, 9, 10), (10, 11, 12), (12, 13, 14), (14, 15, 12), (16, 17, 18), (18, 19, 20), (20, 21, 22), (22, 23, 20), (24, 25, 26), (26, 27, 28), (28, 29, 30), (30, 31, 28), (0, 3, 4), (5, 6, 8), (8, 10, 16), (12, 15, 16), (16, 18, 24), (20, 23, 24), (24, 26, 28), (28, 31, 0), (0, 4, 8), (10, 12, 16), (18, 20, 24), (24, 28, 0), (0, 8, 16), (69, 99, 33), (99, 98, 34), (98, 80, 35), (80, 94, 36), (94, 96, 37), (96, 82, 38), (82, 79, 39), (79, 81, 40), (81, 87, 41), (87, 90, 42), (90, 68, 43), (68, 89, 44), (89, 88, 45), (88, 95, 46), (95, 83, 47), (83, 77, 48), (77, 76, 49), (76, 78, 50), (78, 92, 51), (92, 75, 52), (75, 73, 53), (73, 72, 54), (72, 74, 55), (74, 91, 56), (91, 93, 57), (93, 97, 58), (97, 86, 59), (86, 84, 60), (84, 85, 61), (85, 71, 62), (71, 70, 63), (70, 69, 32), (63, 32, 33), (33, 34, 63), (35, 36, 37), (37, 38, 39), (39, 40, 41), (41, 42, 43), (43, 44, 47), (45, 46, 47), (47, 48, 49), (49, 50, 51), (51, 52, 53), (53, 54, 55), (55, 56, 57), (57, 58, 55), (59, 60, 61), (61, 62, 63), (63, 34, 35), (35, 37, 63), (39, 41, 47), (44, 45, 47), (47, 49, 55), (51, 53, 55), (55, 58, 59), (59, 61, 55), (63, 37, 39), (41, 43, 47), (49, 51, 55), (55, 61, 63), (63, 39, 47), (65, 115, 114), (65, 114, 100), (117, 116, 67), (101, 117, 67), (65, 100, 103), (65, 103, 102), (104, 101, 67), (106, 104, 67), (65, 102, 105), (65, 105, 107), (108, 106, 67), (110, 108, 67), (67, 65, 111), (65, 107, 109), (112, 110, 67), (65, 109, 111), (65, 81, 79), (65, 79, 82), (93, 91, 67), (97, 93, 67), (64, 65, 96), (65, 82, 96), (97, 67, 86), (86, 67, 64), (64, 96, 94), (64, 94, 80), (84, 86, 64), (85, 84, 64), (64, 80, 98), (64, 98, 99), (71, 85, 64), (70, 71, 64), (64, 99, 69), (67, 91, 74), (67, 74, 72), (87, 81, 65), (90, 87, 65), (67, 72, 73), (67, 73, 75), (68, 90, 65), (89, 68, 65), (67, 75, 92), (67, 92, 78), (88, 89, 65), (95, 88, 65), (65, 67, 77), (67, 78, 76), (83, 95, 65), (67, 76, 77), (9, 8, 115), (124, 12, 11), (11, 10, 118), (117, 25, 24), (7, 6, 100), (115, 8, 7), (5, 4, 102), (111, 0, 31), (17, 16, 130), (104, 27, 26), (16, 15, 129), (112, 31, 30), (102, 4, 3), (123, 19, 18), (105, 3, 2), (13, 12, 124), (108, 29, 28), (101, 26, 25), (67, 116, 113), (67, 113, 122), (119, 115, 65), (118, 119, 65), (66, 67, 120), (67, 122, 120), (118, 65, 121), (121, 65, 66), (66, 120, 125), (66, 125, 123), (124, 121, 66), (127, 124, 66), (66, 123, 126), (66, 126, 131), (128, 127, 66), (129, 128, 66), (66, 131, 130), (14, 13, 127), (125, 20, 19), (22, 21, 120), (1, 0, 111), (6, 5, 103), (116, 24, 23), (118, 10, 9), (126, 18, 17), (110, 30, 29), (129, 15, 14), (2, 1, 109), (23, 22, 122), (106, 28, 27), (21, 20, 125)])
me_cone.use_remesh_preserve_volume = False
me_cone.use_remesh_preserve_attributes = False
me_cone.use_mirror_vertex_groups = False
me_cone.update()

# ---- objects
ob_tetra_40np = bpy.data.objects.new('tetra_40NP', me_cone_009)
ob_tetra_40 = bpy.data.objects.new('tetra_40', me_cone)

# ---- transforms, parenting, visibility, modifiers, constraints
ob_tetra_40np.location = (0.0, 0.0, 8.165)
ob_tetra_40np.rotation_euler = (1.911, 0.0, 0.0)
ob_tetra_40np.lineart.crease_threshold = 0.0
ob_tetra_40.location = (-50.28, 57.55, 8.165)
ob_tetra_40.rotation_euler = (1.911, 0.0, 0.0)
ob_tetra_40.lineart.crease_threshold = 0.0

# ---- collection membership
col_collection_1.objects.link(ob_tetra_40np)
col_collection_1.objects.link(ob_tetra_40)

# ---- scene / render settings (as saved in the file)
scene.frame_start = 1; scene.frame_end = 250; scene.frame_set(1)
scene.render.engine = 'BLENDER_EEVEE_NEXT'
scene.render.resolution_percentage = 50
scene.render.dither_intensity = 0.0
scene.cycles.use_denoising = False
scene.cycles.samples = 128
scene.cycles.sampling_pattern = 'TABULATED_SOBOL'
scene.cycles.light_sampling_threshold = 0.0
scene.cycles.use_adaptive_sampling = False
scene.cycles.use_light_tree = False
scene.cycles.blur_glossy = 0.0
scene.cycles.sample_clamp_indirect = 0.0
scene.view_settings.view_transform = 'Standard'
scene.unit_settings.scale_length = 0.001
bpy.context.view_layer.update()

# ---- added for rendering (the .blend has no active camera and no usable light): camera, sun
cam_auto = bpy.data.cameras.new('AutoCamera')
cam_auto.lens = 50.0
cam_auto.sensor_width = 36.0
cam_auto.clip_end = 2569.59
ob_auto_camera = bpy.data.objects.new('AutoCamera', cam_auto)
scene.collection.objects.link(ob_auto_camera)
ob_auto_camera.location = (121.277, -146.625, 131.528)
ob_auto_camera.rotation_euler = (1.09748, -7.21219e-08, 0.694738)
scene.camera = ob_auto_camera
light_auto_sun = bpy.data.lights.new('AutoSun', 'SUN')
light_auto_sun.energy = 3.0
light_auto_sun.angle = 0.0523599
ob_auto_sun = bpy.data.objects.new('AutoSun', light_auto_sun)
scene.collection.objects.link(ob_auto_sun)
ob_auto_sun.rotation_euler = (0.872665, 0.174533, 0.523599)
bpy.context.view_layer.update()
